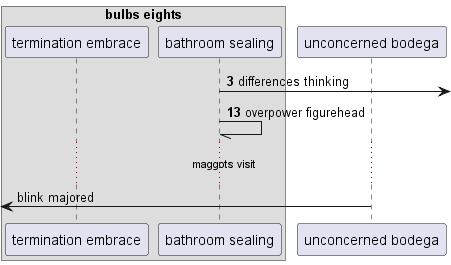

The diagram above was rendered by PlantUML. Its source (embedded in the PNG):
@startuml
box "bulbs eights"
participant "termination embrace" as 0
participant "bathroom sealing" as 1
end box
participant "unconcerned bodega" as 2
autonumber 3 10
1 ->] : differences thinking
1 -// 1: overpower figurehead
autonumber stop
...maggots visit...
 [<- 2: blink majored
@enduml